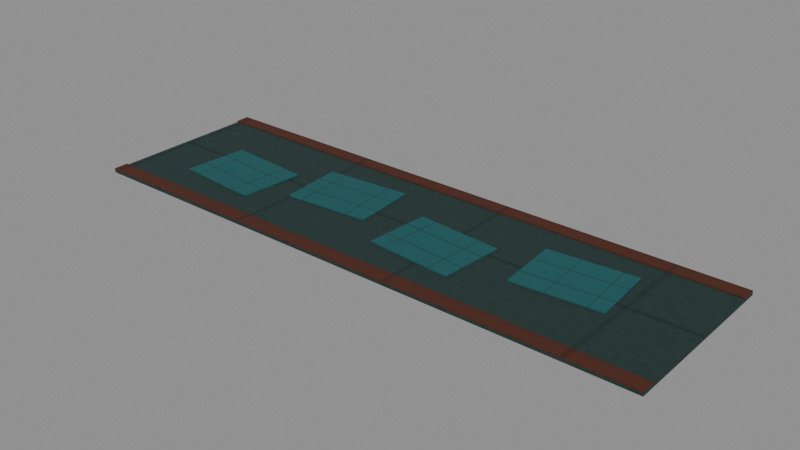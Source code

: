# Source: canal-segment-wet.e9.blend  (saved by Blender 5.1.30; exported with 4.5.12 LTS)
import bpy
from mathutils import Matrix  # noqa: F401  (used for matrix-valued properties, if any)

bpy.ops.wm.read_factory_settings(use_empty=True)
scene = bpy.context.scene
scene.name = 'Scene'

# ---- images (referenced by path relative to the original .blend; pixels are not part of the script)
import os
ASSET_DIR = os.environ.get("B2B_ASSET_DIR", "")  # directory of the original .blend (textures are referenced by path, not embedded)
HERE = os.path.dirname(os.path.abspath(__file__))  # packed textures are extracted next to this script under _unpacked/

def load_image(name, relpath, width, height, colorspace="sRGB"):
    """Load a texture the original file referenced (path relative to the .blend, or extracted next to this script)."""
    p = next((c for c in (os.path.join(HERE, relpath), os.path.join(ASSET_DIR, relpath)) if relpath and os.path.exists(c)), "")
    if p:
        img = bpy.data.images.load(p, check_existing=True)
        img.name = name
    else:  # same state as the original file: an image datablock whose file is absent (Cycles renders it pink)
        img = bpy.data.images.new(name, width, height)
        img.source = "FILE"
        img.filepath = "//" + (relpath or name)
    img.colorspace_settings.name = colorspace
    return img
img_era_props_e9_atlas_png = load_image('era-props-e9-atlas.png', '_unpacked/era-props-e9-atlas.126462ef.png', 1024, 1024, 'sRGB')

# ---- materials (node trees are filled in below, after node groups)
mat_e9redfieldspropssharedmaterial = bpy.data.materials.new('E9RedfieldsPropsSharedMaterial')

# ---- material node trees
mat_e9redfieldspropssharedmaterial.use_nodes = True; mat_e9redfieldspropssharedmaterial.node_tree.nodes.clear()
_N = mat_e9redfieldspropssharedmaterial.node_tree.nodes; _L = mat_e9redfieldspropssharedmaterial.node_tree.links
n0 = _N.new('ShaderNodeOutputMaterial'); n0.name = 'Material Output'; n0.location = (0, 0)
n1 = _N.new('ShaderNodeBsdfPrincipled'); n1.name = 'Principled BSDF'; n1.location = (0, 0)
n1.inputs[2].default_value = 0.9
n1.inputs[27].default_value = (0.0, 0.0, 0.0, 1.0)
n2 = _N.new('ShaderNodeTexImage'); n2.name = 'Image Texture'; n2.location = (0, 0)
n2.image = img_era_props_e9_atlas_png
_L.new(n2.outputs[0], n1.inputs[0])
_L.new(n1.outputs[0], n0.inputs[0])
n0.is_active_output = True

# ---- meshes
me_canalsegmentwete9mesh = bpy.data.meshes.new('CanalSegmentWetE9Mesh')
me_canalsegmentwete9mesh.from_pydata([(-2.4, -0.73, 0.0), (-2.4, -0.73, 0.024), (-2.4, 0.73, 0.0), (-2.4, 0.73, 0.024), (2.4, -0.73, 0.0), (2.4, -0.73, 0.024), (2.4, 0.73, 0.0), (2.4, 0.73, 0.024), (-2.4, 0.61, 0.024), (-2.4, 0.61, 0.036), (-2.4, 0.73, 0.024), (-2.4, 0.73, 0.036), (2.4, 0.61, 0.024), (2.4, 0.61, 0.036), (2.4, 0.73, 0.024), (2.4, 0.73, 0.036), (-2.4, -0.73, 0.024), (-2.4, -0.73, 0.036), (-2.4, -0.61, 0.024), (-2.4, -0.61, 0.036), (2.4, -0.73, 0.024), (2.4, -0.73, 0.036), (2.4, -0.61, 0.024), (2.4, -0.61, 0.036), (-1.93, -0.3504, 0.026), (-1.93, -0.3504, 0.036), (-1.887, 0.1879, 0.026), (-1.887, 0.1879, 0.036), (-1.213, -0.4079, 0.026), (-1.213, -0.4079, 0.036), (-1.17, 0.1304, 0.026), (-1.17, 0.1304, 0.036), (-0.9573, -0.1879, 0.026), (-0.9573, -0.1879, 0.036), (-1.0, 0.3504, 0.026), (-1.0, 0.3504, 0.036), (-0.2396, -0.1304, 0.026), (-0.2396, -0.1304, 0.036), (-0.2827, 0.4079, 0.026), (-0.2827, 0.4079, 0.036), (0.01957, -0.3504, 0.026), (0.01957, -0.3504, 0.036), (0.06273, 0.1879, 0.026), (0.06273, 0.1879, 0.036), (0.7373, -0.4079, 0.026), (0.7373, -0.4079, 0.036), (0.7804, 0.1304, 0.026), (0.7804, 0.1304, 0.036), (1.083, -0.1879, 0.026), (1.083, -0.1879, 0.036), (1.04, 0.3504, 0.026), (1.04, 0.3504, 0.036), (1.8, -0.1304, 0.026), (1.8, -0.1304, 0.036), (1.757, 0.4079, 0.026), (1.757, 0.4079, 0.036)], [], [(0, 1, 3, 2), (2, 3, 7, 6), (6, 7, 5, 4), (4, 5, 1, 0), (2, 6, 4, 0), (7, 3, 1, 5), (8, 9, 11, 10), (10, 11, 15, 14), (14, 15, 13, 12), (12, 13, 9, 8), (10, 14, 12, 8), (15, 11, 9, 13), (16, 17, 19, 18), (18, 19, 23, 22), (22, 23, 21, 20), (20, 21, 17, 16), (18, 22, 20, 16), (23, 19, 17, 21), (24, 25, 27, 26), (26, 27, 31, 30), (30, 31, 29, 28), (28, 29, 25, 24), (26, 30, 28, 24), (31, 27, 25, 29), (32, 33, 35, 34), (34, 35, 39, 38), (38, 39, 37, 36), (36, 37, 33, 32), (34, 38, 36, 32), (39, 35, 33, 37), (40, 41, 43, 42), (42, 43, 47, 46), (46, 47, 45, 44), (44, 45, 41, 40), (42, 46, 44, 40), (47, 43, 41, 45), (48, 49, 51, 50), (50, 51, 55, 54), (54, 55, 53, 52), (52, 53, 49, 48), (50, 54, 52, 48), (55, 51, 49, 53)])
_uv = me_canalsegmentwete9mesh.uv_layers.new(name='UVMap')
_uv.uv.foreach_set('vector', [0.4528, 0.4029, 0.4512, 0.4029, 0.4512, 0.3306, 0.4528, 0.3306, 0.4901, 0.4938, 0.4885, 0.4938, 0.4885, 0.2562, 0.4901, 0.2562, 0.4564, 0.4029, 0.4548, 0.4029, 0.4548, 0.3306, 0.4564, 0.3306, 0.4937, 0.4938, 0.4922, 0.4938, 0.4922, 0.2562, 0.4938, 0.2562, 0.3517, 0.2563, 0.3517, 0.4938, 0.2562, 0.4938, 0.2563, 0.2562, 0.4491, 0.2562, 0.4491, 0.4938, 0.3537, 0.4937, 0.3537, 0.2562, 0.2437, 0.8898, 0.2405, 0.8898, 0.2405, 0.8838, 0.2437, 0.8838, 0.2296, 0.9937, 0.2264, 0.9937, 0.2264, 0.7563, 0.2296, 0.7563, 0.2438, 0.8964, 0.2405, 0.8964, 0.2405, 0.8905, 0.2438, 0.8905, 0.2367, 0.9937, 0.2334, 0.9937, 0.2334, 0.7563, 0.2367, 0.7563, 0.03832, 0.7563, 0.03832, 0.9937, 0.00625, 0.9937, 0.00625, 0.7563, 0.07427, 0.7563, 0.07427, 0.9937, 0.04221, 0.9937, 0.04221, 0.7563, 0.2437, 0.8898, 0.2405, 0.8898, 0.2405, 0.8838, 0.2437, 0.8838, 0.2296, 0.9937, 0.2264, 0.9937, 0.2264, 0.7563, 0.2296, 0.7563, 0.2438, 0.8964, 0.2405, 0.8964, 0.2405, 0.8905, 0.2438, 0.8905, 0.2367, 0.9937, 0.2334, 0.9937, 0.2334, 0.7563, 0.2367, 0.7563, 0.03832, 0.7563, 0.03832, 0.9937, 0.00625, 0.9937, 0.00625, 0.7563, 0.07427, 0.7563, 0.07427, 0.9937, 0.04221, 0.9937, 0.04221, 0.7563, 0.7437, 0.3445, 0.7417, 0.3445, 0.7417, 0.2562, 0.7437, 0.2562, 0.7345, 0.374, 0.7325, 0.374, 0.7325, 0.2562, 0.7345, 0.2562, 0.7437, 0.4349, 0.7417, 0.4349, 0.7417, 0.3466, 0.7437, 0.3466, 0.7345, 0.4938, 0.7325, 0.4938, 0.7325, 0.376, 0.7345, 0.376, 0.6168, 0.2562, 0.6168, 0.374, 0.5063, 0.374, 0.5063, 0.2562, 0.7299, 0.2563, 0.7299, 0.374, 0.6194, 0.374, 0.6194, 0.2562, 0.7437, 0.3445, 0.7417, 0.3445, 0.7417, 0.2562, 0.7437, 0.2562, 0.7345, 0.374, 0.7325, 0.374, 0.7325, 0.2562, 0.7345, 0.2562, 0.7437, 0.4349, 0.7417, 0.4349, 0.7417, 0.3466, 0.7437, 0.3466, 0.7345, 0.4938, 0.7325, 0.4938, 0.7325, 0.376, 0.7345, 0.376, 0.6168, 0.2562, 0.6168, 0.374, 0.5063, 0.374, 0.5063, 0.2562, 0.7299, 0.2563, 0.7299, 0.374, 0.6194, 0.374, 0.6194, 0.2562, 0.7437, 0.3445, 0.7417, 0.3445, 0.7417, 0.2562, 0.7437, 0.2562, 0.7345, 0.374, 0.7325, 0.374, 0.7325, 0.2562, 0.7345, 0.2562, 0.7437, 0.4349, 0.7417, 0.4349, 0.7417, 0.3466, 0.7437, 0.3466, 0.7345, 0.4938, 0.7325, 0.4938, 0.7325, 0.376, 0.7345, 0.376, 0.6168, 0.2562, 0.6168, 0.374, 0.5063, 0.374, 0.5063, 0.2562, 0.7299, 0.2563, 0.7299, 0.374, 0.6194, 0.374, 0.6194, 0.2562, 0.7437, 0.3743, 0.7417, 0.3743, 0.7417, 0.2562, 0.7437, 0.2562, 0.7369, 0.4137, 0.7349, 0.4137, 0.7349, 0.2562, 0.7369, 0.2562, 0.7437, 0.4938, 0.7417, 0.4938, 0.7417, 0.3757, 0.7437, 0.3757, 0.7403, 0.4137, 0.7383, 0.4137, 0.7383, 0.2562, 0.7403, 0.2562, 0.6192, 0.2563, 0.6192, 0.4137, 0.5063, 0.4137, 0.5063, 0.2562, 0.7335, 0.2563, 0.7335, 0.4137, 0.6206, 0.4137, 0.6206, 0.2562])
me_canalsegmentwete9mesh.materials.append(mat_e9redfieldspropssharedmaterial)
me_canalsegmentwete9mesh.update()

# ---- objects
ob_canalsegmentwete9 = bpy.data.objects.new('CanalSegmentWetE9', me_canalsegmentwete9mesh)

# ---- transforms, parenting, visibility, modifiers, constraints
ob_canalsegmentwete9.location = (0.0, 0.0, 0.0)

# ---- collection membership
scene.collection.objects.link(ob_canalsegmentwete9)

# ---- scene / render settings (as saved in the file)
scene.frame_start = 1; scene.frame_end = 250; scene.frame_set(1)
scene.render.engine = 'BLENDER_EEVEE_NEXT'
scene.render.bake_bias = 0.0
scene.render.bake_samples = 0
scene.cycles.sampling_pattern = 'TABULATED_SOBOL'
scene.eevee.use_volume_custom_range = False
bpy.context.view_layer.update()

# ---- added for rendering (the .blend has no active camera and no usable light): camera, sun + grey world if the file has none
cam_auto = bpy.data.cameras.new('AutoCamera')
cam_auto.lens = 50.0
cam_auto.sensor_width = 36.0
cam_auto.clip_end = 1000.0
ob_auto_camera = bpy.data.objects.new('AutoCamera', cam_auto)
scene.collection.objects.link(ob_auto_camera)
ob_auto_camera.location = (4.64209, -5.57051, 3.73167)
ob_auto_camera.rotation_euler = (1.09748, -7.21219e-08, 0.694738)
scene.camera = ob_auto_camera
light_auto_sun = bpy.data.lights.new('AutoSun', 'SUN')
light_auto_sun.energy = 3.0
light_auto_sun.angle = 0.0523599
ob_auto_sun = bpy.data.objects.new('AutoSun', light_auto_sun)
scene.collection.objects.link(ob_auto_sun)
ob_auto_sun.rotation_euler = (0.872665, 0.174533, 0.523599)
if scene.world is None:
    world_auto = bpy.data.worlds.new('AutoWorld')
    world_auto.color = (0.3, 0.3, 0.3)
    scene.world = world_auto
bpy.context.view_layer.update()
